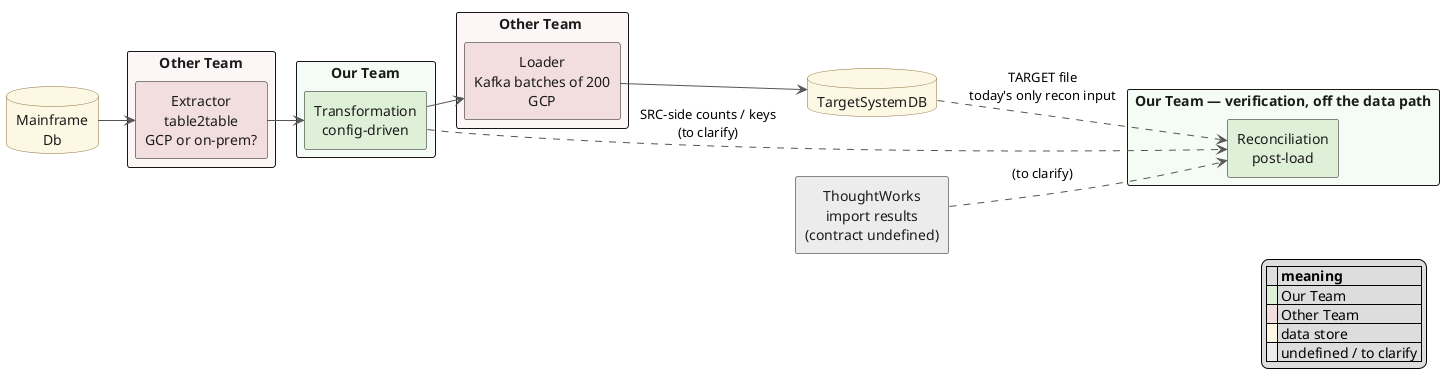

The diagram above was rendered by PlantUML. Its source (embedded in the PNG):
@startuml 01-pipeline-overview
' PlantUML equivalent of docs/inputs/diagrams/01-pipeline-overview.mmd
' Smetana keeps this renderable without a Graphviz "dot" binary.
!pragma layout smetana
left to right direction

skinparam shadowing false
skinparam defaultTextAlignment center
skinparam ArrowColor #555555
skinparam rectangle {
    FontColor #1b1b1b
}
skinparam database {
    BackgroundColor #fcf8e3
    BorderColor #8a6d3b
    FontColor #1b1b1b
}

database "Mainframe\nDb" as Db

rectangle "Other Team" as OT1 #fdf6f6 {
    rectangle "Extractor\ntable2table\nGCP or on-prem?" as EX #f2dede
}

rectangle "Our Team" as OUR1 #f5fbf5 {
    rectangle "Transformation\nconfig-driven" as TR #dff0d8
}

rectangle "Other Team " as OT2 #fdf6f6 {
    rectangle "Loader\nKafka batches of 200\nGCP" as LD #f2dede
}

database "TargetSystemDB" as TargetSystem

rectangle "Our Team — verification, off the data path" as OUR2 #f5fbf5 {
    rectangle "Reconciliation\npost-load" as RC #dff0d8
}

rectangle "ThoughtWorks\nimport results\n(contract undefined)" as TW #ececec

Db  --> EX
EX  --> TR
TR  --> LD
LD  --> TargetSystem

TargetSystem ..> RC : TARGET file\ntoday's only recon input
TR           ..> RC : SRC-side counts / keys\n(to clarify)
TW           ..> RC : (to clarify)

legend right
  |= |= meaning |
  |<#dff0d8>   | Our Team |
  |<#f2dede>   | Other Team |
  |<#fcf8e3>   | data store |
  |<#ececec>   | undefined / to clarify |
endlegend
@enduml